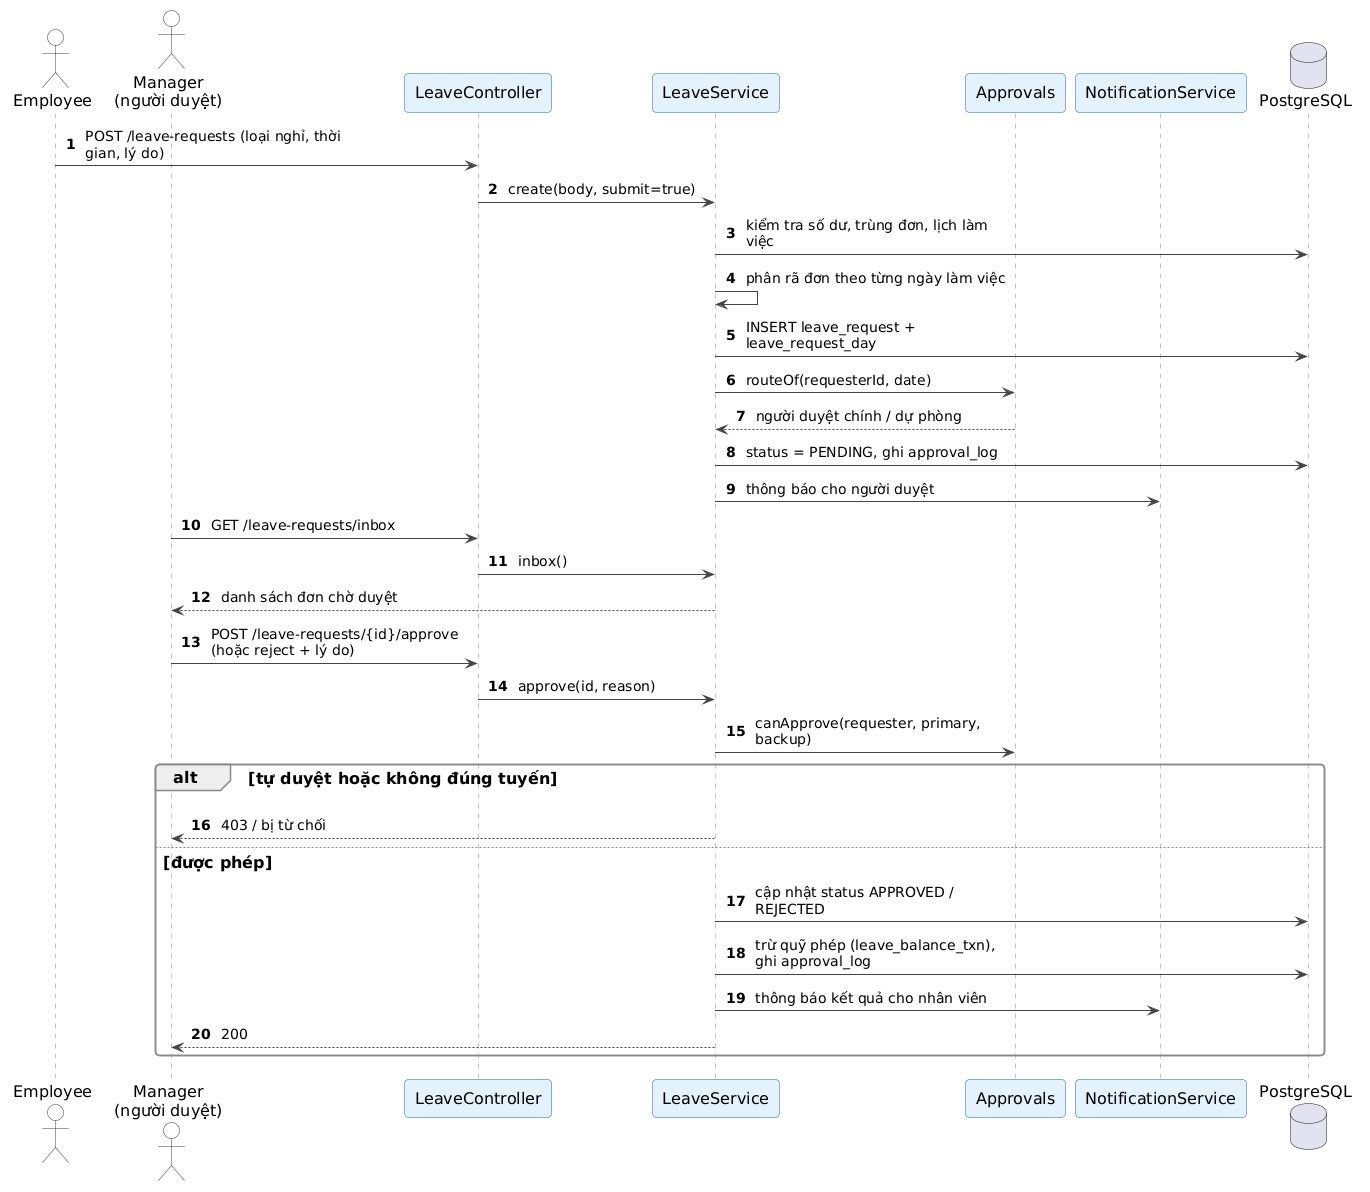

The diagram above was rendered by PlantUML. Its source (embedded in the PNG):
@startuml
' Style dùng chung cho các sơ đồ trong báo cáo (render.py nhúng vào khi vẽ)
skinparam backgroundColor #FFFFFF
skinparam shadowing false
skinparam roundCorner 8
skinparam defaultFontSize 16
skinparam ArrowColor #444444
skinparam ArrowFontSize 14
skinparam maxMessageSize 220
skinparam wrapWidth 260
skinparam padding 3
skinparam actorBorderColor #333333
skinparam actorBackgroundColor #FFFFFF
skinparam usecaseBorderColor #1565C0
skinparam usecaseBackgroundColor #E3F2FD
skinparam rectangleBorderColor #546E7A
skinparam rectangleBackgroundColor #FAFAFA
skinparam packageBorderColor #546E7A
skinparam packageBackgroundColor #FAFAFA
skinparam classBorderColor #1565C0
skinparam classBackgroundColor #F5FAFF
skinparam classHeaderBackgroundColor #E3F2FD
skinparam participantBorderColor #1565C0
skinparam participantBackgroundColor #E3F2FD
skinparam sequenceLifeLineBorderColor #888888
skinparam sequenceGroupBorderColor #888888
skinparam stateBorderColor #1565C0
skinparam stateBackgroundColor #E3F2FD
skinparam activityBorderColor #1565C0
skinparam activityBackgroundColor #E3F2FD
skinparam noteBorderColor #F9A825
skinparam noteBackgroundColor #FFF8E1

autonumber
actor Employee as E
actor "Manager\n(người duyệt)" as M
participant LeaveController as C
participant LeaveService as S
participant Approvals as A
participant NotificationService as N
database PostgreSQL as DB
E -> C : POST /leave-requests (loại nghỉ, thời gian, lý do)
C -> S : create(body, submit=true)
S -> DB : kiểm tra số dư, trùng đơn, lịch làm việc
S -> S : phân rã đơn theo từng ngày làm việc
S -> DB : INSERT leave_request + leave_request_day
S -> A : routeOf(requesterId, date)
A --> S : người duyệt chính / dự phòng
S -> DB : status = PENDING, ghi approval_log
S -> N : thông báo cho người duyệt
M -> C : GET /leave-requests/inbox
C -> S : inbox()
S --> M : danh sách đơn chờ duyệt
M -> C : POST /leave-requests/{id}/approve (hoặc reject + lý do)
C -> S : approve(id, reason)
S -> A : canApprove(requester, primary, backup)
alt tự duyệt hoặc không đúng tuyến
  S --> M : 403 / bị từ chối
else được phép
  S -> DB : cập nhật status APPROVED / REJECTED
  S -> DB : trừ quỹ phép (leave_balance_txn), ghi approval_log
  S -> N : thông báo kết quả cho nhân viên
  S --> M : 200
end
@enduml